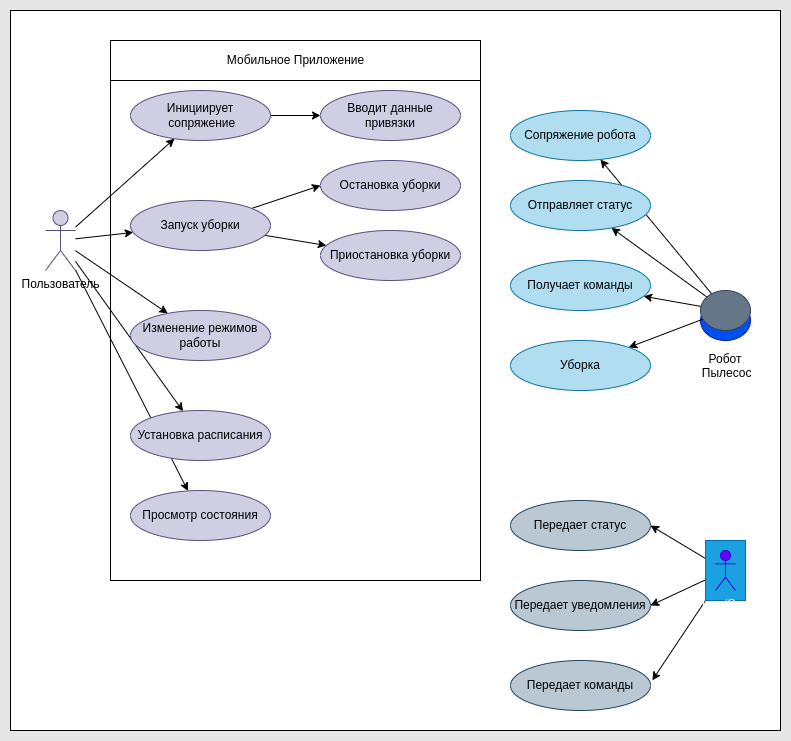

The diagram above was exported from draw.io. Its source (the exported page's mxGraphModel, read from the mxfile embedded in the PNG):
<mxGraphModel dx="840" dy="726" grid="1" gridSize="10" guides="1" tooltips="1" connect="1" arrows="1" fold="1" page="1" pageScale="1" pageWidth="827" pageHeight="1169" background="#E6E6E6" math="0" shadow="0">
  <root>
    <mxCell id="0" />
    <mxCell id="1" parent="0" />
    <mxCell id="48" value="" style="html=1;" vertex="1" parent="1">
      <mxGeometry x="40" y="260" width="770" height="720" as="geometry" />
    </mxCell>
    <mxCell id="46" value="" style="html=1;" vertex="1" parent="1">
      <mxGeometry x="140" y="290" width="370" height="540" as="geometry" />
    </mxCell>
    <mxCell id="15" style="edgeStyle=none;html=1;" edge="1" parent="1" source="2" target="6">
      <mxGeometry relative="1" as="geometry" />
    </mxCell>
    <mxCell id="18" style="edgeStyle=none;html=1;" edge="1" parent="1" source="2" target="9">
      <mxGeometry relative="1" as="geometry" />
    </mxCell>
    <mxCell id="19" style="edgeStyle=none;html=1;" edge="1" parent="1" source="2" target="12">
      <mxGeometry relative="1" as="geometry" />
    </mxCell>
    <mxCell id="21" style="edgeStyle=none;html=1;" edge="1" parent="1" source="2" target="20">
      <mxGeometry relative="1" as="geometry" />
    </mxCell>
    <mxCell id="38" style="edgeStyle=none;html=1;" edge="1" parent="1" source="2" target="37">
      <mxGeometry relative="1" as="geometry" />
    </mxCell>
    <mxCell id="2" value="Пользователь" style="shape=umlActor;verticalLabelPosition=bottom;verticalAlign=top;html=1;fillColor=#d0cee2;strokeColor=#56517e;" vertex="1" parent="1">
      <mxGeometry x="75" y="460" width="30" height="60" as="geometry" />
    </mxCell>
    <mxCell id="3" value="" style="ellipse;whiteSpace=wrap;html=1;fillColor=#0050ef;fontColor=#ffffff;strokeColor=#001DBC;" vertex="1" parent="1">
      <mxGeometry x="730" y="550" width="50" height="40" as="geometry" />
    </mxCell>
    <mxCell id="25" style="edgeStyle=none;html=1;" edge="1" parent="1" source="4" target="24">
      <mxGeometry relative="1" as="geometry" />
    </mxCell>
    <mxCell id="26" style="edgeStyle=none;html=1;" edge="1" parent="1" source="4" target="23">
      <mxGeometry relative="1" as="geometry" />
    </mxCell>
    <mxCell id="27" style="edgeStyle=none;html=1;" edge="1" parent="1" source="4" target="22">
      <mxGeometry relative="1" as="geometry" />
    </mxCell>
    <mxCell id="29" style="edgeStyle=none;html=1;" edge="1" parent="1" source="4" target="28">
      <mxGeometry relative="1" as="geometry" />
    </mxCell>
    <mxCell id="4" value="" style="ellipse;whiteSpace=wrap;html=1;fillColor=#647687;fontColor=#ffffff;strokeColor=#314354;" vertex="1" parent="1">
      <mxGeometry x="730" y="540" width="50" height="40" as="geometry" />
    </mxCell>
    <mxCell id="5" value="Робот&#10; Пылесос" style="text;align=center;fontStyle=0;verticalAlign=middle;spacingLeft=3;spacingRight=3;strokeColor=none;rotatable=0;points=[[0,0.5],[1,0.5]];portConstraint=eastwest;" vertex="1" parent="1">
      <mxGeometry x="715" y="602" width="80" height="26" as="geometry" />
    </mxCell>
    <mxCell id="14" style="edgeStyle=none;html=1;" edge="1" parent="1" source="6" target="7">
      <mxGeometry relative="1" as="geometry" />
    </mxCell>
    <mxCell id="6" value="Инициирует&lt;br&gt;&amp;nbsp;сопряжение" style="ellipse;whiteSpace=wrap;html=1;fillColor=#d0cee2;strokeColor=#56517e;" vertex="1" parent="1">
      <mxGeometry x="160" y="340" width="140" height="50" as="geometry" />
    </mxCell>
    <mxCell id="7" value="Вводит данные привязки" style="ellipse;whiteSpace=wrap;html=1;fillColor=#d0cee2;strokeColor=#56517e;" vertex="1" parent="1">
      <mxGeometry x="350" y="340" width="140" height="50" as="geometry" />
    </mxCell>
    <mxCell id="16" style="edgeStyle=none;html=1;entryX=0;entryY=0.5;entryDx=0;entryDy=0;" edge="1" parent="1" source="9" target="10">
      <mxGeometry relative="1" as="geometry" />
    </mxCell>
    <mxCell id="17" style="edgeStyle=none;html=1;" edge="1" parent="1" source="9" target="11">
      <mxGeometry relative="1" as="geometry" />
    </mxCell>
    <mxCell id="9" value="Запуск уборки" style="ellipse;whiteSpace=wrap;html=1;fillColor=#d0cee2;strokeColor=#56517e;" vertex="1" parent="1">
      <mxGeometry x="160" y="450" width="140" height="50" as="geometry" />
    </mxCell>
    <mxCell id="10" value="Остановка уборки" style="ellipse;whiteSpace=wrap;html=1;fillColor=#d0cee2;strokeColor=#56517e;" vertex="1" parent="1">
      <mxGeometry x="350" y="410" width="140" height="50" as="geometry" />
    </mxCell>
    <mxCell id="11" value="Приостановка уборки" style="ellipse;whiteSpace=wrap;html=1;fillColor=#d0cee2;strokeColor=#56517e;" vertex="1" parent="1">
      <mxGeometry x="350" y="480" width="140" height="50" as="geometry" />
    </mxCell>
    <mxCell id="12" value="Изменение режимов работы" style="ellipse;whiteSpace=wrap;html=1;fillColor=#d0cee2;strokeColor=#56517e;" vertex="1" parent="1">
      <mxGeometry x="160" y="560" width="140" height="50" as="geometry" />
    </mxCell>
    <mxCell id="20" value="Установка расписания" style="ellipse;whiteSpace=wrap;html=1;fillColor=#d0cee2;strokeColor=#56517e;" vertex="1" parent="1">
      <mxGeometry x="160" y="660" width="140" height="50" as="geometry" />
    </mxCell>
    <mxCell id="22" value="Сопряжение робота" style="ellipse;whiteSpace=wrap;html=1;fillColor=#b1ddf0;strokeColor=#10739e;" vertex="1" parent="1">
      <mxGeometry x="540" y="360" width="140" height="50" as="geometry" />
    </mxCell>
    <mxCell id="23" value="Отправляет статус" style="ellipse;whiteSpace=wrap;html=1;fillColor=#b1ddf0;strokeColor=#10739e;" vertex="1" parent="1">
      <mxGeometry x="540" y="430" width="140" height="50" as="geometry" />
    </mxCell>
    <mxCell id="24" value="Получает команды" style="ellipse;whiteSpace=wrap;html=1;fillColor=#b1ddf0;strokeColor=#10739e;" vertex="1" parent="1">
      <mxGeometry x="540" y="510" width="140" height="50" as="geometry" />
    </mxCell>
    <mxCell id="28" value="Уборка" style="ellipse;whiteSpace=wrap;html=1;fillColor=#b1ddf0;strokeColor=#10739e;" vertex="1" parent="1">
      <mxGeometry x="540" y="590" width="140" height="50" as="geometry" />
    </mxCell>
    <mxCell id="35" style="edgeStyle=none;html=1;entryX=1;entryY=0.5;entryDx=0;entryDy=0;" edge="1" parent="1" source="31" target="33">
      <mxGeometry relative="1" as="geometry" />
    </mxCell>
    <mxCell id="44" style="edgeStyle=none;html=1;entryX=1;entryY=0.5;entryDx=0;entryDy=0;" edge="1" parent="1" source="31" target="34">
      <mxGeometry relative="1" as="geometry" />
    </mxCell>
    <mxCell id="45" style="edgeStyle=none;html=1;entryX=1.013;entryY=0.396;entryDx=0;entryDy=0;entryPerimeter=0;" edge="1" parent="1" source="31" target="42">
      <mxGeometry relative="1" as="geometry" />
    </mxCell>
    <mxCell id="31" value="&lt;p style=&quot;margin:0px;margin-top:4px;text-align:center;&quot;&gt;&lt;/p&gt;&lt;div style=&quot;height:2px;&quot;&gt;&lt;/div&gt;" style="verticalAlign=top;align=left;overflow=fill;fontSize=12;fontFamily=Helvetica;html=1;fillColor=#1ba1e2;fontColor=#ffffff;strokeColor=#006EAF;" vertex="1" parent="1">
      <mxGeometry x="735" y="790" width="40" height="60" as="geometry" />
    </mxCell>
    <mxCell id="32" value="Облако/Сервер" style="shape=umlActor;verticalLabelPosition=bottom;verticalAlign=top;html=1;fillColor=#6a00ff;fontColor=#ffffff;strokeColor=#3700CC;" vertex="1" parent="1">
      <mxGeometry x="745" y="800" width="20" height="40" as="geometry" />
    </mxCell>
    <mxCell id="33" value="Передает статус" style="ellipse;whiteSpace=wrap;html=1;fillColor=#bac8d3;strokeColor=#23445d;" vertex="1" parent="1">
      <mxGeometry x="540" y="750" width="140" height="50" as="geometry" />
    </mxCell>
    <mxCell id="34" value="Передает уведомления" style="ellipse;whiteSpace=wrap;html=1;fillColor=#bac8d3;strokeColor=#23445d;" vertex="1" parent="1">
      <mxGeometry x="540" y="830" width="140" height="50" as="geometry" />
    </mxCell>
    <mxCell id="37" value="Просмотр состояния" style="ellipse;whiteSpace=wrap;html=1;fillColor=#d0cee2;strokeColor=#56517e;" vertex="1" parent="1">
      <mxGeometry x="160" y="740" width="140" height="50" as="geometry" />
    </mxCell>
    <mxCell id="42" value="Передает команды" style="ellipse;whiteSpace=wrap;html=1;fillColor=#bac8d3;strokeColor=#23445d;" vertex="1" parent="1">
      <mxGeometry x="540" y="910" width="140" height="50" as="geometry" />
    </mxCell>
    <mxCell id="47" value="Мобильное Приложение" style="html=1;" vertex="1" parent="1">
      <mxGeometry x="140" y="290" width="370" height="40" as="geometry" />
    </mxCell>
  </root>
</mxGraphModel>